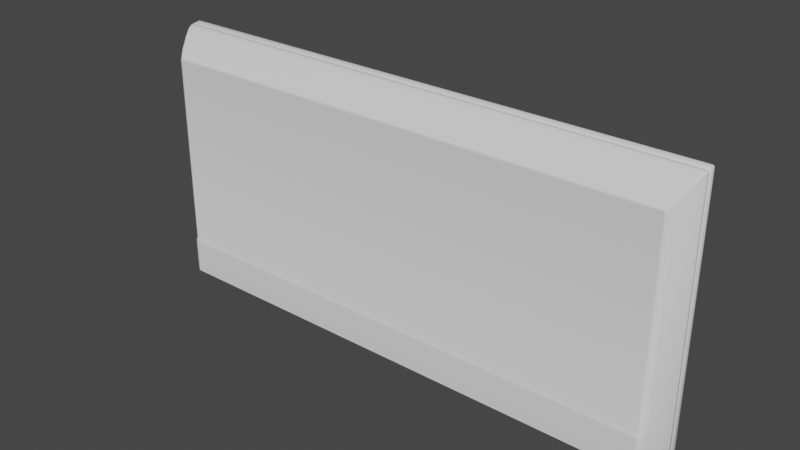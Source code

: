 # Source: PS_Level0_FlatScreenTV.blend  (saved by Blender 2.83.19; exported with 4.5.12 LTS)
import bpy
from mathutils import Matrix  # noqa: F401  (used for matrix-valued properties, if any)

bpy.ops.wm.read_factory_settings(use_empty=True)
scene = bpy.context.scene
scene.name = 'Scene'

# ---- world
world_world = bpy.data.worlds.new('World'); scene.world = world_world
world_world.use_nodes = True; world_world.node_tree.nodes.clear()
_N = world_world.node_tree.nodes; _L = world_world.node_tree.links
n0 = _N.new('ShaderNodeOutputWorld'); n0.name = 'World Output'; n0.location = (300, 300)
n1 = _N.new('ShaderNodeBackground'); n1.name = 'Background'; n1.location = (10, 300)
n1.inputs[0].default_value = (0.05088, 0.05088, 0.05088, 1.0)
_L.new(n1.outputs[0], n0.inputs[0])
n0.is_active_output = True
world_world.color = (0.05088, 0.05088, 0.05088)
world_world.use_sun_shadow = False
world_world.sun_shadow_jitter_overblur = 0.0

# ---- meshes
me_cube = bpy.data.meshes.new('Cube')
me_cube.from_pydata([(-1.118, 0.07324, 1.058), (-1.121, 0.07324, 1.056), (-1.122, 0.07324, 0.1493), (1.122, 0.07324, 0.1493), (-1.115, 0.07324, 1.059), (-1.122, 0.07324, 1.054), (-1.121, 0.07314, 0.004225), (-1.119, 0.07288, 0.001717), (-1.087, 0.1029, 0.02139), (-1.09, 0.1029, 0.02212), (-1.093, 0.1029, 0.02675), (-1.092, 0.1029, 0.02406), (-1.093, 0.1029, 1.037), (-1.092, 0.1029, 1.04), (-1.087, 0.1029, 1.043), (-1.09, 0.1029, 1.042), (-1.116, 0.07402, 0.0), (-1.122, 0.07474, 0.006853), (-1.119, 0.07438, 0.001717), (-1.121, 0.07464, 0.004225), (-1.122, 0.07474, 1.054), (-1.115, 0.07474, 1.059), (-1.121, 0.07474, 1.056), (-1.118, 0.07474, 1.058), (1.093, 0.1029, 0.02675), (1.092, 0.1029, 0.02406), (1.087, 0.1029, 0.02139), (1.09, 0.1029, 0.02212), (1.087, 0.1029, 1.043), (1.09, 0.1029, 1.042), (1.093, 0.1029, 1.037), (1.092, 0.1029, 1.04), (1.122, 0.07474, 0.006853), (1.116, 0.07402, 0.0), (1.121, 0.07464, 0.004225), (1.119, 0.07438, 0.001717), (1.115, 0.07474, 1.059), (1.122, 0.07474, 1.054), (1.118, 0.07474, 1.058), (1.121, 0.07474, 1.056), (-1.122, 0.1089, 0.006853), (-1.117, 0.1168, 0.007954), (-1.103, 0.1198, 0.003111), (-1.116, 0.1089, 0.002182), (-1.121, 0.1119, 0.007203), (-1.121, 0.1089, 0.00456), (-1.119, 0.1122, 0.004704), (-1.111, 0.1188, 0.005641), (-1.119, 0.1148, 0.007604), (-1.116, 0.1156, 0.00505), (-1.107, 0.1164, 0.002658), (-1.107, 0.1199, 0.003875), (-1.112, 0.1161, 0.003397), (-1.119, 0.1089, 0.002875), (-1.112, 0.1124, 0.002318), (-1.117, 0.1124, 0.003078), (-1.117, 0.1168, 1.054), (-1.122, 0.1089, 1.059), (-1.115, 0.1089, 1.064), (-1.11, 0.1168, 1.06), (-1.119, 0.1148, 1.056), (-1.115, 0.1173, 1.056), (-1.118, 0.1149, 1.059), (-1.121, 0.1087, 1.061), (-1.121, 0.1119, 1.057), (-1.12, 0.112, 1.06), (-1.113, 0.112, 1.063), (-1.118, 0.1087, 1.063), (-1.117, 0.112, 1.062), (-1.112, 0.1173, 1.058), (-1.111, 0.1148, 1.062), (-1.115, 0.1149, 1.061), (1.122, 0.1089, 1.059), (1.117, 0.1168, 1.054), (1.11, 0.1168, 1.06), (1.115, 0.1089, 1.064), (1.121, 0.1119, 1.057), (1.121, 0.1087, 1.061), (1.12, 0.112, 1.06), (1.115, 0.1173, 1.056), (1.119, 0.1148, 1.056), (1.118, 0.1149, 1.059), (1.111, 0.1148, 1.062), (1.112, 0.1173, 1.058), (1.115, 0.1149, 1.061), (1.118, 0.1087, 1.063), (1.113, 0.112, 1.063), (1.117, 0.112, 1.062), (1.116, 0.1089, 0.002182), (1.103, 0.1198, 0.003111), (1.117, 0.1168, 0.007954), (1.122, 0.1089, 0.006853), (1.112, 0.1124, 0.002318), (1.119, 0.1089, 0.002875), (1.117, 0.1124, 0.003078), (1.107, 0.1199, 0.003875), (1.107, 0.1164, 0.002658), (1.112, 0.1161, 0.003397), (1.119, 0.1148, 0.007604), (1.111, 0.1188, 0.005641), (1.116, 0.1156, 0.00505), (1.121, 0.1089, 0.00456), (1.121, 0.1119, 0.007203), (1.119, 0.1122, 0.004704), (-1.108, 0.1208, 0.008664), (-1.101, 0.1208, 0.003276), (-1.107, 0.1208, 0.00597), (-1.105, 0.1208, 0.003998), (-1.101, 0.1208, 1.053), (-1.108, 0.1208, 1.047), (-1.105, 0.1208, 1.052), (-1.107, 0.1208, 1.05), (1.108, 0.1208, 1.047), (1.101, 0.1208, 1.053), (1.107, 0.1208, 1.05), (1.105, 0.1208, 1.052), (1.101, 0.1208, 0.003276), (1.108, 0.1208, 0.008664), (1.105, 0.1208, 0.003998), (1.107, 0.1208, 0.00597), (-1.105, 0.1216, 0.01325), (-1.098, 0.1216, 0.007841), (-1.104, 0.1216, 0.01054), (-1.102, 0.1216, 0.008565), (-1.098, 0.1216, 1.05), (-1.105, 0.1216, 1.045), (-1.102, 0.1216, 1.05), (-1.104, 0.1216, 1.048), (1.105, 0.1216, 1.045), (1.098, 0.1216, 1.05), (1.104, 0.1216, 1.048), (1.102, 0.1216, 1.05), (1.098, 0.1216, 0.007841), (1.105, 0.1216, 0.01325), (1.102, 0.1216, 0.008565), (1.104, 0.1216, 0.01054), (-1.097, 0.1195, 0.02242), (-1.09, 0.1195, 0.01702), (-1.096, 0.1195, 0.01972), (-1.093, 0.1195, 0.01775), (-1.09, 0.1195, 1.043), (-1.097, 0.1195, 1.038), (-1.093, 0.1195, 1.042), (-1.096, 0.1195, 1.04), (1.097, 0.1195, 1.038), (1.09, 0.1195, 1.043), (1.096, 0.1195, 1.04), (1.093, 0.1195, 1.042), (1.09, 0.1195, 0.01702), (1.097, 0.1195, 0.02242), (1.093, 0.1195, 0.01775), (1.096, 0.1195, 0.01972), (-1.088, 0.1099, 0.01927), (-1.095, 0.1099, 0.02472), (-1.092, 0.1099, 0.02), (-1.094, 0.1099, 0.02199), (-1.088, 0.1099, 1.043), (-1.095, 0.1099, 1.038), (-1.092, 0.1099, 1.043), (-1.094, 0.1099, 1.041), (1.088, 0.1099, 1.043), (1.095, 0.1099, 1.038), (1.092, 0.1099, 1.043), (1.094, 0.1099, 1.041), (1.088, 0.1099, 0.01927), (1.095, 0.1099, 0.02472), (1.092, 0.1099, 0.02), (1.094, 0.1099, 0.02199), (-1.122, 0.07324, 0.006853), (-1.116, 0.07252, 0.0), (1.122, 0.07324, 0.1418), (1.122, 0.07324, 0.1594), (-1.122, 0.07324, 0.141), (-1.122, 0.07324, 0.1592), (1.121, 0.07324, 1.056), (1.118, 0.07324, 1.058), (1.122, 0.07324, 1.054), (1.115, 0.07324, 1.059), (1.119, 0.07288, 0.001717), (1.121, 0.07314, 0.004225), (1.116, 0.07252, 0.0), (1.122, 0.07324, 0.006853), (-1.117, 0.06726, 1.057), (-1.119, 0.06726, 1.055), (-1.12, 0.06726, 0.1493), (1.12, 0.06726, 0.1493), (-1.113, 0.06726, 1.058), (-1.12, 0.06726, 1.053), (-1.119, 0.06716, 0.004225), (-1.117, 0.0669, 0.001717), (-1.12, 0.06726, 0.006853), (-1.115, 0.06654, 0.0), (1.12, 0.06726, 0.1418), (1.12, 0.06726, 0.1594), (-1.12, 0.06726, 0.141), (-1.12, 0.06726, 0.1592), (1.119, 0.06726, 1.055), (1.117, 0.06726, 1.057), (1.12, 0.06726, 1.053), (1.113, 0.06726, 1.058), (1.117, 0.0669, 0.001717), (1.119, 0.06716, 0.004225), (1.115, 0.06654, 0.0), (1.12, 0.06726, 0.006853), (-1.112, 0.0495, 1.049), (-1.114, 0.0495, 1.047), (-1.115, 0.0495, 0.1493), (1.115, 0.0495, 0.1493), (-1.108, 0.0495, 1.049), (-1.115, 0.0495, 1.044), (-1.114, 0.0494, 0.004225), (-1.112, 0.04914, 0.001717), (-1.115, 0.0495, 0.006853), (-1.11, 0.04878, 0.0), (1.115, 0.0495, 0.1418), (1.115, 0.0495, 0.1594), (-1.115, 0.0495, 0.141), (-1.115, 0.0495, 0.1592), (1.114, 0.0495, 1.047), (1.112, 0.0495, 1.049), (1.115, 0.0495, 1.044), (1.108, 0.0495, 1.049), (1.112, 0.04914, 0.001717), (1.114, 0.0494, 0.004225), (1.11, 0.04878, 0.0), (1.115, 0.0495, 0.006853), (-1.1, 0.02195, 1.025), (-1.102, 0.02195, 1.023), (-1.103, 0.02195, 0.1493), (1.103, 0.02195, 0.1493), (-1.097, 0.02195, 1.026), (-1.103, 0.02195, 1.021), (-1.103, 0.02186, 0.004225), (-1.101, 0.0216, 0.001717), (-1.103, 0.02195, 0.006853), (-1.098, 0.02124, 0.0), (1.103, 0.02195, 0.1418), (1.103, 0.02195, 0.1594), (-1.103, 0.02195, 0.141), (-1.103, 0.02195, 0.1592), (1.102, 0.02195, 1.023), (1.1, 0.02195, 1.025), (1.103, 0.02195, 1.021), (1.097, 0.02195, 1.026), (1.101, 0.0216, 0.001717), (1.103, 0.02186, 0.004225), (1.098, 0.02124, 0.0), (1.103, 0.02195, 0.006853), (-1.077, -0.02052, 0.9844), (-1.079, -0.02052, 0.9825), (-1.08, -0.02052, 0.1493), (1.08, -0.02052, 0.1493), (-1.073, -0.02052, 0.985), (-1.08, -0.02052, 0.98), (-1.079, -0.02062, 0.004225), (-1.077, -0.02088, 0.001717), (-1.08, -0.02052, 0.006853), (-1.074, -0.02124, 0.0), (1.08, -0.02052, 0.1418), (1.08, -0.02052, 0.1594), (-1.08, -0.02052, 0.141), (-1.08, -0.02052, 0.1592), (1.079, -0.02052, 0.9825), (1.077, -0.02052, 0.9844), (1.08, -0.02052, 0.98), (1.073, -0.02052, 0.985), (1.077, -0.02088, 0.001717), (1.079, -0.02062, 0.004225), (1.074, -0.02124, 0.0), (1.08, -0.02052, 0.006853), (-1.058, -0.0456, 0.9568), (-1.06, -0.04693, 0.9517), (-1.061, -0.05189, 0.1493), (1.061, -0.05189, 0.1493), (-1.055, -0.04341, 0.959), (-1.061, -0.04693, 0.9475), (-1.06, -0.05317, 0.004225), (-1.058, -0.05343, 0.001717), (-1.061, -0.05307, 0.006853), (-1.055, -0.05379, 0.0), (1.061, -0.05307, 0.1418), (1.061, -0.04693, 0.1594), (-1.061, -0.05307, 0.141), (-1.061, -0.04693, 0.1592), (1.06, -0.04693, 0.9517), (1.058, -0.04671, 0.9552), (1.061, -0.04693, 0.9475), (1.056, -0.04395, 0.959), (1.058, -0.05343, 0.001717), (1.06, -0.05317, 0.004225), (1.055, -0.05379, 0.0), (1.061, -0.05307, 0.006853), (1.055, -0.05343, 0.001717), (1.055, -0.05317, 0.004225), (1.055, -0.05307, 0.006853), (1.056, -0.05307, 0.1418), (1.055, -0.05189, 0.1493), (1.055, -0.04693, 0.1594), (1.057, -0.04693, 0.9475), (1.057, -0.04693, 0.9517), (1.057, -0.04671, 0.9552), (-1.055, -0.05343, 0.001717), (-1.055, -0.05317, 0.004225), (-1.055, -0.05307, 0.006853), (-1.055, -0.05307, 0.141), (-1.055, -0.05189, 0.1493), (-1.055, -0.04693, 0.1592), (-1.055, -0.04693, 0.9475), (-1.055, -0.04693, 0.9517), (-1.055, -0.0456, 0.9568), (-1.037, 0.07328, 1.015), (-1.042, 0.07319, 0.03148), (-1.043, 0.07328, 0.03405), (-1.04, 0.07328, 1.014), (-1.042, 0.07328, 1.012), (-1.043, 0.07328, 1.01), (1.043, 0.07328, 0.1597), (1.043, 0.07328, 0.1759), (-1.043, 0.07328, 0.1589), (-1.043, 0.07328, 0.1758), (1.043, 0.07328, 0.1669), (-1.043, 0.07328, 0.1669), (1.038, 0.07249, 0.02842), (1.041, 0.07295, 0.02965), (1.043, 0.07328, 0.03405), (-1.041, 0.07295, 0.02884), (-1.038, 0.07249, 0.02769), (1.042, 0.07319, 0.0317), (1.042, 0.07328, 1.012), (1.043, 0.07328, 1.01), (1.04, 0.07328, 1.014), (1.037, 0.07328, 1.015), (-1.064, 0.07474, 1.021), (-1.064, 0.07474, 1.024), (-1.061, 0.07474, 1.026), (-1.058, 0.07474, 1.026), (-1.064, 0.07474, 0.02811), (-1.064, 0.07465, 0.02561), (-1.062, 0.0744, 0.02323), (-1.059, 0.07406, 0.0216), (1.064, 0.07474, 0.02811), (1.064, 0.07465, 0.02561), (1.062, 0.0744, 0.02324), (1.059, 0.07406, 0.02161), (1.064, 0.07474, 1.021), (1.064, 0.07474, 1.024), (1.061, 0.07474, 1.026), (1.058, 0.07474, 1.026), (-1.105, 0.102, 0.01664), (-1.105, 0.102, 1.046), (1.105, 0.102, 0.01664), (1.105, 0.102, 1.046)], [], [(72, 37, 32, 91), (165, 24, 30, 161), (132, 116, 105, 121), (124, 108, 113, 129), (148, 132, 121, 137), (104, 109, 125, 120), (140, 124, 129, 145), (164, 148, 137, 152), (112, 117, 133, 128), (120, 125, 141, 136), (156, 140, 145, 160), (128, 133, 149, 144), (136, 141, 157, 153), (144, 149, 165, 161), (332, 20, 17, 336), (312, 311, 6, 168), (116, 89, 42, 105), (325, 326, 169, 7), (56, 109, 104, 41), (28, 14, 156, 160), (20, 57, 40, 17), (16, 43, 88, 33), (311, 325, 7, 6), (8, 26, 164, 152), (36, 75, 58, 21), (344, 340, 32, 37), (108, 59, 74, 113), (155, 11, 9, 154), (153, 10, 11, 155), (157, 159, 13, 12), (159, 158, 15, 13), (158, 156, 14, 15), (165, 167, 25, 24), (167, 166, 27, 25), (166, 164, 26, 27), (162, 29, 28, 160), (163, 31, 29, 162), (161, 30, 31, 163), (40, 44, 46, 45), (44, 48, 49, 46), (41, 47, 49, 48), (47, 51, 52, 49), (42, 50, 52, 51), (50, 54, 55, 52), (43, 53, 55, 54), (53, 45, 46, 55), (46, 49, 52, 55), (56, 60, 62, 61), (60, 64, 65, 62), (57, 63, 65, 64), (63, 67, 68, 65), (58, 66, 68, 67), (66, 70, 71, 68), (59, 69, 71, 70), (69, 61, 62, 71), (62, 65, 68, 71), (72, 76, 78, 77), (76, 80, 81, 78), (73, 79, 81, 80), (79, 83, 84, 81), (74, 82, 84, 83), (82, 86, 87, 84), (75, 85, 87, 86), (85, 77, 78, 87), (78, 81, 84, 87), (88, 92, 94, 93), (92, 96, 97, 94), (89, 95, 97, 96), (95, 99, 100, 97), (90, 98, 100, 99), (98, 102, 103, 100), (91, 101, 103, 102), (101, 93, 94, 103), (94, 97, 100, 103), (17, 40, 45, 19), (19, 45, 53, 18), (18, 53, 43, 16), (57, 20, 22, 63), (63, 22, 23, 67), (67, 23, 21, 58), (91, 32, 34, 101), (101, 34, 35, 93), (93, 35, 33, 88), (37, 72, 77, 39), (39, 77, 85, 38), (38, 85, 75, 36), (73, 90, 117, 112), (157, 12, 10, 153), (42, 89, 96, 50), (50, 96, 92, 54), (54, 92, 88, 43), (74, 59, 70, 82), (82, 70, 66, 86), (86, 66, 58, 75), (41, 104, 106, 47), (47, 106, 107, 51), (51, 107, 105, 42), (109, 56, 61, 111), (111, 61, 69, 110), (110, 69, 59, 108), (73, 112, 114, 79), (79, 114, 115, 83), (83, 115, 113, 74), (117, 90, 99, 119), (119, 99, 95, 118), (118, 95, 89, 116), (104, 120, 122, 106), (106, 122, 123, 107), (107, 123, 121, 105), (125, 109, 111, 127), (127, 111, 110, 126), (126, 110, 108, 124), (112, 128, 130, 114), (114, 130, 131, 115), (115, 131, 129, 113), (133, 117, 119, 135), (135, 119, 118, 134), (134, 118, 116, 132), (120, 136, 138, 122), (122, 138, 139, 123), (123, 139, 137, 121), (141, 125, 127, 143), (143, 127, 126, 142), (142, 126, 124, 140), (128, 144, 146, 130), (130, 146, 147, 131), (131, 147, 145, 129), (149, 133, 135, 151), (151, 135, 134, 150), (150, 134, 132, 148), (157, 141, 143, 159), (159, 143, 142, 158), (158, 142, 140, 156), (165, 149, 151, 167), (167, 151, 150, 166), (166, 150, 148, 164), (136, 153, 155, 138), (138, 155, 154, 139), (139, 154, 152, 137), (144, 161, 163, 146), (146, 163, 162, 147), (147, 162, 160, 145), (336, 17, 19, 337), (337, 19, 18, 338), (338, 18, 16, 339), (344, 37, 39, 345), (345, 39, 38, 346), (346, 38, 36, 347), (328, 330, 175, 174), (329, 328, 174, 176), (330, 331, 177, 175), (40, 57, 64, 44), (44, 64, 60, 48), (48, 60, 56, 41), (72, 91, 102, 76), (76, 102, 98, 80), (80, 98, 90, 73), (1, 183, 182, 0), (170, 192, 203, 181), (169, 191, 189, 7), (5, 187, 183, 1), (171, 193, 185, 3), (174, 196, 198, 176), (168, 190, 194, 172), (3, 185, 192, 170), (178, 200, 202, 180), (181, 203, 201, 179), (176, 198, 193, 171), (179, 201, 200, 178), (0, 182, 186, 4), (175, 197, 196, 174), (177, 199, 197, 175), (4, 186, 199, 177), (7, 189, 188, 6), (173, 195, 187, 5), (172, 194, 184, 2), (6, 188, 190, 168), (180, 202, 191, 169), (2, 184, 195, 173), (182, 204, 208, 186), (196, 218, 220, 198), (198, 220, 215, 193), (189, 211, 210, 188), (201, 223, 222, 200), (184, 206, 217, 195), (188, 210, 212, 190), (199, 221, 219, 197), (193, 215, 207, 185), (183, 205, 204, 182), (202, 224, 213, 191), (190, 212, 216, 194), (187, 209, 205, 183), (200, 222, 224, 202), (186, 208, 221, 199), (185, 207, 214, 192), (197, 219, 218, 196), (195, 217, 209, 187), (194, 216, 206, 184), (203, 225, 223, 201), (191, 213, 211, 189), (192, 214, 225, 203), (214, 236, 247, 225), (204, 226, 230, 208), (218, 240, 242, 220), (220, 242, 237, 215), (211, 233, 232, 210), (223, 245, 244, 222), (206, 228, 239, 217), (210, 232, 234, 212), (221, 243, 241, 219), (215, 237, 229, 207), (205, 227, 226, 204), (224, 246, 235, 213), (212, 234, 238, 216), (209, 231, 227, 205), (222, 244, 246, 224), (208, 230, 243, 221), (207, 229, 236, 214), (219, 241, 240, 218), (217, 239, 231, 209), (216, 238, 228, 206), (225, 247, 245, 223), (213, 235, 233, 211), (226, 248, 252, 230), (240, 262, 264, 242), (242, 264, 259, 237), (233, 255, 254, 232), (245, 267, 266, 244), (228, 250, 261, 239), (232, 254, 256, 234), (243, 265, 263, 241), (237, 259, 251, 229), (227, 249, 248, 226), (246, 268, 257, 235), (234, 256, 260, 238), (231, 253, 249, 227), (244, 266, 268, 246), (230, 252, 265, 243), (229, 251, 258, 236), (241, 263, 262, 240), (239, 261, 253, 231), (238, 260, 250, 228), (247, 269, 267, 245), (235, 257, 255, 233), (236, 258, 269, 247), (262, 284, 286, 264), (264, 286, 281, 259), (255, 277, 276, 254), (267, 289, 288, 266), (250, 272, 283, 261), (254, 276, 278, 256), (265, 287, 285, 263), (259, 281, 273, 251), (249, 271, 270, 248), (268, 290, 279, 257), (256, 278, 282, 260), (253, 275, 271, 249), (266, 288, 290, 268), (252, 274, 287, 265), (251, 273, 280, 258), (263, 285, 284, 262), (261, 283, 275, 253), (260, 282, 272, 250), (269, 291, 289, 267), (257, 279, 277, 255), (258, 280, 291, 269), (248, 270, 274, 252), (301, 277, 279), (292, 288, 289, 293), (303, 278, 276, 302), (304, 282, 278, 303), (304, 305, 272, 282), (296, 273, 281, 297), (306, 307, 275, 283), (307, 308, 271, 275), (308, 309, 270, 271), (274, 270, 309), (284, 285, 300, 299), (286, 284, 299, 298), (281, 286, 298, 297), (305, 296, 297, 306), (280, 273, 296, 295), (280, 295, 294, 291), (291, 294, 293, 289), (301, 292, 293, 302), (288, 292, 290), (285, 287, 300), (299, 300, 309, 308), (298, 299, 308, 307), (297, 298, 307, 306), (272, 305, 306, 283), (295, 296, 305, 304), (295, 304, 303, 294), (294, 303, 302, 293), (277, 301, 302, 276), (292, 301, 279, 290), (287, 274, 309, 300), (154, 9, 8, 152), (179, 178, 323, 327), (178, 180, 322, 323), (3, 170, 316, 320), (2, 173, 319, 321), (4, 177, 331, 310), (168, 172, 318, 312), (173, 5, 315, 319), (172, 2, 321, 318), (170, 181, 324, 316), (171, 3, 320, 317), (0, 4, 310, 313), (181, 179, 327, 324), (5, 1, 314, 315), (1, 0, 313, 314), (176, 171, 317, 329), (180, 169, 326, 322), (35, 342, 343, 33), (34, 341, 342, 35), (32, 340, 341, 34), (23, 334, 335, 21), (22, 333, 334, 23), (20, 332, 333, 22), (33, 343, 339, 16), (21, 335, 347, 36), (350, 348, 349, 351)])
me_cube.polygons.foreach_set('use_smooth', [True] * 323)
_uv = me_cube.uv_layers.new(name='UVMap')
_uv.uv.foreach_set('vector', [0.668, 0.6721, 0.6805, 0.6737, 0.6805, 0.9954, 0.6682, 0.9949, 0.733, 0.8518, 0.7299, 0.8506, 0.7297, 0.6484, 0.7329, 0.6477, 0.8657, 0.3607, 0.8709, 0.3581, 0.8709, 0.6552, 0.8657, 0.6525, 0.8651, 0.02397, 0.8684, 0.02089, 0.8683, 0.3152, 0.8651, 0.3121, 0.8601, 0.3664, 0.8657, 0.3607, 0.8657, 0.6525, 0.86, 0.6467, 0.7689, 0.6356, 0.769, 0.8535, 0.7668, 0.852, 0.7668, 0.638, 0.86, 0.02964, 0.8651, 0.02397, 0.8651, 0.3121, 0.8599, 0.3063, 0.8547, 0.3679, 0.8601, 0.3664, 0.86, 0.6467, 0.8546, 0.6453, 0.7434, 0.6423, 0.7433, 0.8601, 0.7412, 0.8578, 0.7412, 0.6437, 0.7668, 0.638, 0.7668, 0.852, 0.7626, 0.8489, 0.7626, 0.6421, 0.8545, 0.03113, 0.86, 0.02964, 0.8599, 0.3063, 0.8545, 0.3048, 0.7412, 0.6437, 0.7412, 0.8578, 0.737, 0.8537, 0.737, 0.6468, 0.7626, 0.6421, 0.7626, 0.8489, 0.7584, 0.8481, 0.7586, 0.644, 0.737, 0.6468, 0.737, 0.8537, 0.733, 0.8518, 0.7329, 0.6477, 0.9698, 0.0127, 0.9893, 0.001793, 0.9893, 0.3572, 0.9698, 0.35, 0.9019, 0.01129, 0.9017, 0.01042, 0.9283, 0.001166, 0.9286, 0.002059, 0.8709, 0.3581, 0.8725, 0.3555, 0.8725, 0.6578, 0.8709, 0.6552, 0.6863, 0.6977, 0.6856, 0.6985, 0.6855, 0.6703, 0.6863, 0.6696, 0.7737, 0.8575, 0.769, 0.8535, 0.7689, 0.6356, 0.7738, 0.6356, 0.8501, 0.3037, 0.8501, 0.03226, 0.8545, 0.03113, 0.8545, 0.3048, 0.8992, 0.9806, 0.8867, 0.9821, 0.887, 0.6594, 0.8992, 0.6589, 0.8851, 0.001903, 0.898, 0.001492, 0.898, 0.6549, 0.8851, 0.6546, 0.9017, 0.01042, 0.901, 0.009521, 0.9276, 0.0003104, 0.9283, 0.001166, 0.8502, 0.6442, 0.8502, 0.369, 0.8547, 0.3679, 0.8546, 0.6453, 0.9437, 0.6707, 0.9308, 0.6708, 0.9307, 0.001749, 0.9437, 0.001759, 0.9698, 0.7058, 0.9698, 0.3685, 0.9893, 0.3613, 0.9893, 0.7167, 0.8684, 0.02089, 0.8749, 0.01236, 0.8749, 0.3238, 0.8683, 0.3152, 0.7583, 0.6428, 0.7553, 0.644, 0.7548, 0.6428, 0.7577, 0.6416, 0.7586, 0.644, 0.7555, 0.6452, 0.7553, 0.644, 0.7583, 0.6428, 0.7584, 0.8481, 0.7581, 0.8493, 0.7551, 0.8486, 0.7553, 0.8474, 0.7581, 0.8493, 0.7576, 0.8505, 0.7547, 0.8499, 0.7551, 0.8486, 0.8543, 0.02909, 0.8545, 0.03113, 0.8501, 0.03226, 0.85, 0.03016, 0.733, 0.8518, 0.7327, 0.853, 0.7297, 0.8518, 0.7299, 0.8506, 0.7327, 0.853, 0.7322, 0.8542, 0.7292, 0.853, 0.7297, 0.8518, 0.8544, 0.3659, 0.8547, 0.3679, 0.8502, 0.369, 0.85, 0.3669, 0.8543, 0.3068, 0.85, 0.3058, 0.8501, 0.3037, 0.8545, 0.3048, 0.7325, 0.6465, 0.7295, 0.6472, 0.7291, 0.6459, 0.7321, 0.6453, 0.7329, 0.6477, 0.7297, 0.6484, 0.7295, 0.6472, 0.7325, 0.6465, 0.887, 0.6594, 0.8854, 0.6595, 0.8854, 0.6582, 0.8869, 0.6584, 0.7796, 0.6349, 0.7765, 0.6355, 0.7743, 0.6334, 0.778, 0.6325, 0.7738, 0.6356, 0.7707, 0.634, 0.7743, 0.6334, 0.7765, 0.6355, 0.7707, 0.634, 0.7681, 0.633, 0.7718, 0.6321, 0.7743, 0.6334, 0.8725, 0.6578, 0.8776, 0.6636, 0.8779, 0.6708, 0.8721, 0.6626, 0.8776, 0.6636, 0.8833, 0.6702, 0.8832, 0.6766, 0.8779, 0.6708, 0.898, 0.001492, 0.898, 0.0003104, 0.8998, 0.001136, 0.9002, 0.00371, 0.8868, 0.6574, 0.8869, 0.6584, 0.8854, 0.6582, 0.8852, 0.6568, 0.778, 0.6325, 0.7743, 0.6334, 0.7718, 0.6321, 0.7756, 0.6309, 0.7737, 0.8575, 0.7765, 0.8584, 0.7755, 0.861, 0.7725, 0.8588, 0.7765, 0.8584, 0.7796, 0.86, 0.7782, 0.8629, 0.7755, 0.861, 0.8867, 0.9821, 0.8868, 0.9832, 0.8853, 0.9833, 0.8851, 0.9816, 0.8868, 0.9832, 0.8868, 0.9844, 0.8853, 0.9847, 0.8853, 0.9833, 0.9307, 0.001749, 0.9292, 0.00246, 0.9293, 0.0005463, 0.9309, 0.0003104, 0.8844, 0.007021, 0.8793, 0.01021, 0.8778, 0.004322, 0.8828, 0.0003104, 0.8749, 0.01236, 0.8729, 0.009601, 0.8778, 0.004322, 0.8793, 0.01021, 0.7709, 0.8602, 0.7725, 0.8588, 0.7755, 0.861, 0.7734, 0.8628, 0.7755, 0.861, 0.7782, 0.8629, 0.7761, 0.8649, 0.7734, 0.8628, 0.668, 0.6721, 0.6663, 0.6727, 0.6665, 0.671, 0.6681, 0.6711, 0.7541, 0.6358, 0.7509, 0.6374, 0.7499, 0.6348, 0.7527, 0.6329, 0.7482, 0.6382, 0.7469, 0.637, 0.7499, 0.6348, 0.7509, 0.6374, 0.7469, 0.637, 0.7453, 0.6356, 0.7479, 0.633, 0.7499, 0.6348, 0.8749, 0.3238, 0.8793, 0.3258, 0.8779, 0.3317, 0.8729, 0.3265, 0.8793, 0.3258, 0.8844, 0.3289, 0.8829, 0.3357, 0.8779, 0.3317, 0.9308, 0.6708, 0.931, 0.6722, 0.9295, 0.6719, 0.9293, 0.6701, 0.668, 0.6699, 0.6681, 0.6711, 0.6665, 0.671, 0.6665, 0.6696, 0.7527, 0.6329, 0.7499, 0.6348, 0.7479, 0.633, 0.7505, 0.6309, 0.898, 0.6549, 0.9002, 0.6527, 0.8998, 0.6553, 0.898, 0.6561, 0.8833, 0.3427, 0.8776, 0.3496, 0.8778, 0.3423, 0.8831, 0.3363, 0.8725, 0.3555, 0.8721, 0.3507, 0.8778, 0.3423, 0.8776, 0.3496, 0.7425, 0.8628, 0.7452, 0.8618, 0.7487, 0.8623, 0.7462, 0.8636, 0.7482, 0.8602, 0.7509, 0.8602, 0.7487, 0.8623, 0.7452, 0.8618, 0.7509, 0.8602, 0.7541, 0.8609, 0.7524, 0.8632, 0.7487, 0.8623, 0.6682, 0.9949, 0.6682, 0.9958, 0.6666, 0.9961, 0.6667, 0.9948, 0.6682, 0.9958, 0.6681, 0.9968, 0.6664, 0.9975, 0.6666, 0.9961, 0.75, 0.8649, 0.7462, 0.8636, 0.7487, 0.8623, 0.7524, 0.8632, 0.8992, 0.6589, 0.887, 0.6594, 0.8869, 0.6584, 0.8992, 0.6579, 0.8992, 0.6579, 0.8869, 0.6584, 0.8868, 0.6574, 0.8993, 0.6567, 0.8852, 0.0006751, 0.898, 0.0003104, 0.898, 0.001492, 0.8851, 0.001903, 0.8867, 0.9821, 0.8992, 0.9806, 0.8992, 0.9816, 0.8868, 0.9832, 0.8868, 0.9832, 0.8992, 0.9816, 0.8993, 0.9827, 0.8868, 0.9844, 0.9309, 0.0003104, 0.9437, 0.0004352, 0.9437, 0.001759, 0.9307, 0.001749, 0.6682, 0.9949, 0.6805, 0.9954, 0.6805, 0.9964, 0.6682, 0.9958, 0.6682, 0.9958, 0.6805, 0.9964, 0.6805, 0.9975, 0.6681, 0.9968, 0.898, 0.6561, 0.8852, 0.6558, 0.8851, 0.6546, 0.898, 0.6549, 0.6805, 0.6737, 0.668, 0.6721, 0.6681, 0.6711, 0.6805, 0.6727, 0.6805, 0.6727, 0.6681, 0.6711, 0.668, 0.6699, 0.6805, 0.6715, 0.9437, 0.672, 0.931, 0.6722, 0.9308, 0.6708, 0.9437, 0.6707, 0.7482, 0.6382, 0.7482, 0.8602, 0.7433, 0.8601, 0.7434, 0.6423, 0.7584, 0.8481, 0.7553, 0.8474, 0.7555, 0.6452, 0.7586, 0.644, 0.8725, 0.6578, 0.8725, 0.3555, 0.8776, 0.3496, 0.8776, 0.6636, 0.8776, 0.6636, 0.8776, 0.3496, 0.8833, 0.3427, 0.8833, 0.6702, 0.9002, 0.00371, 0.9002, 0.6527, 0.898, 0.6549, 0.898, 0.001492, 0.8749, 0.3238, 0.8749, 0.01236, 0.8793, 0.01021, 0.8793, 0.3258, 0.8793, 0.3258, 0.8793, 0.01021, 0.8844, 0.007021, 0.8844, 0.3289, 0.9293, 0.6701, 0.9292, 0.00246, 0.9307, 0.001749, 0.9308, 0.6708, 0.7738, 0.6356, 0.7689, 0.6356, 0.7684, 0.6342, 0.7707, 0.634, 0.7707, 0.634, 0.7684, 0.6342, 0.7671, 0.6331, 0.7681, 0.633, 0.8721, 0.6626, 0.8708, 0.6602, 0.8709, 0.6552, 0.8725, 0.6578, 0.769, 0.8535, 0.7737, 0.8575, 0.7725, 0.8588, 0.7683, 0.855, 0.7683, 0.855, 0.7725, 0.8588, 0.7709, 0.8602, 0.7669, 0.8561, 0.8673, 0.01764, 0.8729, 0.009601, 0.8749, 0.01236, 0.8684, 0.02089, 0.7482, 0.6382, 0.7434, 0.6423, 0.7427, 0.6407, 0.7469, 0.637, 0.7469, 0.637, 0.7427, 0.6407, 0.7413, 0.6397, 0.7453, 0.6356, 0.8729, 0.3265, 0.8672, 0.3185, 0.8683, 0.3152, 0.8749, 0.3238, 0.7433, 0.8601, 0.7482, 0.8602, 0.7452, 0.8618, 0.7428, 0.8615, 0.7428, 0.8615, 0.7452, 0.8618, 0.7425, 0.8628, 0.7415, 0.8626, 0.8708, 0.353, 0.8721, 0.3507, 0.8725, 0.3555, 0.8709, 0.3581, 0.7689, 0.6356, 0.7668, 0.638, 0.7665, 0.6366, 0.7684, 0.6342, 0.7684, 0.6342, 0.7665, 0.6366, 0.7653, 0.6356, 0.7671, 0.6331, 0.8708, 0.6602, 0.8652, 0.6555, 0.8657, 0.6525, 0.8709, 0.6552, 0.7668, 0.852, 0.769, 0.8535, 0.7683, 0.855, 0.7665, 0.8535, 0.7665, 0.8535, 0.7683, 0.855, 0.7669, 0.8561, 0.7653, 0.8545, 0.8647, 0.02092, 0.8673, 0.01764, 0.8684, 0.02089, 0.8651, 0.02397, 0.7434, 0.6423, 0.7412, 0.6437, 0.7409, 0.6422, 0.7427, 0.6407, 0.7427, 0.6407, 0.7409, 0.6422, 0.7397, 0.6412, 0.7413, 0.6397, 0.8672, 0.3185, 0.8646, 0.3152, 0.8651, 0.3121, 0.8683, 0.3152, 0.7412, 0.8578, 0.7433, 0.8601, 0.7428, 0.8615, 0.7409, 0.8592, 0.7409, 0.8592, 0.7428, 0.8615, 0.7415, 0.8626, 0.7397, 0.8602, 0.8652, 0.3578, 0.8708, 0.353, 0.8709, 0.3581, 0.8657, 0.3607, 0.7668, 0.638, 0.7626, 0.6421, 0.7622, 0.6408, 0.7665, 0.6366, 0.7665, 0.6366, 0.7622, 0.6408, 0.7613, 0.6397, 0.7653, 0.6356, 0.8652, 0.6555, 0.8595, 0.6487, 0.86, 0.6467, 0.8657, 0.6525, 0.7626, 0.8489, 0.7668, 0.852, 0.7665, 0.8535, 0.7622, 0.8503, 0.7622, 0.8503, 0.7665, 0.8535, 0.7653, 0.8545, 0.7614, 0.8515, 0.8596, 0.0275, 0.8647, 0.02092, 0.8651, 0.02397, 0.86, 0.02964, 0.7412, 0.6437, 0.737, 0.6468, 0.7366, 0.6455, 0.7409, 0.6422, 0.7409, 0.6422, 0.7366, 0.6455, 0.7358, 0.6443, 0.7397, 0.6412, 0.8646, 0.3152, 0.8594, 0.3084, 0.8599, 0.3063, 0.8651, 0.3121, 0.737, 0.8537, 0.7412, 0.8578, 0.7409, 0.8592, 0.7366, 0.8549, 0.7366, 0.8549, 0.7409, 0.8592, 0.7397, 0.8602, 0.7357, 0.8561, 0.8596, 0.3644, 0.8652, 0.3578, 0.8657, 0.3607, 0.8601, 0.3664, 0.7584, 0.8481, 0.7626, 0.8489, 0.7622, 0.8503, 0.7581, 0.8493, 0.7581, 0.8493, 0.7622, 0.8503, 0.7614, 0.8515, 0.7576, 0.8505, 0.8543, 0.02909, 0.8596, 0.0275, 0.86, 0.02964, 0.8545, 0.03113, 0.733, 0.8518, 0.737, 0.8537, 0.7366, 0.8549, 0.7327, 0.853, 0.7327, 0.853, 0.7366, 0.8549, 0.7357, 0.8561, 0.7322, 0.8542, 0.8544, 0.3659, 0.8596, 0.3644, 0.8601, 0.3664, 0.8547, 0.3679, 0.7626, 0.6421, 0.7586, 0.644, 0.7583, 0.6428, 0.7622, 0.6408, 0.7622, 0.6408, 0.7583, 0.6428, 0.7577, 0.6416, 0.7613, 0.6397, 0.8595, 0.6487, 0.8543, 0.6472, 0.8546, 0.6453, 0.86, 0.6467, 0.737, 0.6468, 0.7329, 0.6477, 0.7325, 0.6465, 0.7366, 0.6455, 0.7366, 0.6455, 0.7325, 0.6465, 0.7321, 0.6453, 0.7358, 0.6443, 0.8594, 0.3084, 0.8543, 0.3068, 0.8545, 0.3048, 0.8599, 0.3063, 0.9698, 0.35, 0.9893, 0.3572, 0.989, 0.3581, 0.9696, 0.3508, 0.9696, 0.3508, 0.989, 0.3581, 0.9883, 0.3589, 0.9689, 0.3516, 0.6894, 0.6702, 0.6894, 0.691, 0.6885, 0.6903, 0.6885, 0.6696, 0.9698, 0.7058, 0.9893, 0.7167, 0.9889, 0.7175, 0.9695, 0.7066, 0.9695, 0.7066, 0.9889, 0.7175, 0.9881, 0.7182, 0.9687, 0.7072, 0.6908, 0.6704, 0.6908, 0.6927, 0.69, 0.6918, 0.69, 0.6696, 0.9016, 0.3751, 0.9008, 0.3745, 0.9274, 0.3595, 0.9283, 0.3602, 0.9019, 0.3759, 0.9016, 0.3751, 0.9283, 0.3602, 0.9286, 0.361, 0.6833, 0.7001, 0.6826, 0.701, 0.6826, 0.6705, 0.6833, 0.6696, 0.887, 0.6594, 0.8867, 0.9821, 0.8851, 0.9816, 0.8854, 0.6595, 0.7796, 0.6349, 0.7796, 0.86, 0.7765, 0.8584, 0.7765, 0.6355, 0.7765, 0.6355, 0.7765, 0.8584, 0.7737, 0.8575, 0.7738, 0.6356, 0.668, 0.6721, 0.6682, 0.9949, 0.6667, 0.9948, 0.6663, 0.6727, 0.7541, 0.6358, 0.7541, 0.8609, 0.7509, 0.8602, 0.7509, 0.6374, 0.7509, 0.6374, 0.7509, 0.8602, 0.7482, 0.8602, 0.7482, 0.6382, 0.7873, 0.3514, 0.7903, 0.3506, 0.7908, 0.3518, 0.7879, 0.3528, 0.7826, 0.6557, 0.7849, 0.6557, 0.7859, 0.7036, 0.7837, 0.7037, 0.7815, 0.004008, 0.7747, 0.005134, 0.775, 0.002468, 0.7815, 0.0003104, 0.7869, 0.35, 0.7901, 0.3494, 0.7903, 0.3506, 0.7873, 0.3514, 0.7822, 0.6487, 0.7851, 0.6488, 0.7849, 0.6528, 0.7824, 0.6529, 0.7871, 0.3549, 0.7901, 0.3557, 0.7899, 0.3568, 0.7867, 0.3562, 0.7846, 0.00237, 0.7867, 0.002486, 0.7852, 0.04967, 0.7829, 0.04953, 0.7824, 0.6529, 0.7849, 0.6528, 0.7849, 0.6557, 0.7826, 0.6557, 0.7815, 0.6303, 0.775, 0.6281, 0.7747, 0.6254, 0.7815, 0.6266, 0.7837, 0.7037, 0.7859, 0.7036, 0.786, 0.7045, 0.7839, 0.7046, 0.7867, 0.3562, 0.7899, 0.3568, 0.7851, 0.6488, 0.7822, 0.6487, 0.7839, 0.7046, 0.786, 0.7045, 0.7864, 0.7056, 0.7842, 0.7057, 0.7278, 0.669, 0.7215, 0.6664, 0.7217, 0.6638, 0.7285, 0.6652, 0.7877, 0.3534, 0.7906, 0.3544, 0.7901, 0.3557, 0.7871, 0.3549, 0.7285, 0.004125, 0.7216, 0.005419, 0.7215, 0.002809, 0.7278, 0.0003104, 0.7285, 0.6652, 0.7217, 0.6638, 0.7216, 0.005419, 0.7285, 0.004125, 0.785, 0.0003104, 0.7872, 0.0004499, 0.7869, 0.001542, 0.7847, 0.001415, 0.7822, 0.05694, 0.7852, 0.05682, 0.7901, 0.3494, 0.7869, 0.35, 0.7829, 0.04953, 0.7852, 0.04967, 0.7851, 0.05282, 0.7826, 0.05268, 0.7847, 0.001415, 0.7869, 0.001542, 0.7867, 0.002486, 0.7846, 0.00237, 0.7815, 0.6266, 0.7747, 0.6254, 0.7747, 0.005134, 0.7815, 0.004008, 0.7826, 0.05268, 0.7851, 0.05282, 0.7852, 0.05682, 0.7822, 0.05694, 0.7215, 0.6664, 0.7096, 0.6625, 0.7098, 0.661, 0.7217, 0.6638, 0.7901, 0.3557, 0.7968, 0.3594, 0.7966, 0.3603, 0.7899, 0.3568, 0.7899, 0.3568, 0.7966, 0.3603, 0.7917, 0.6492, 0.7851, 0.6488, 0.7872, 0.0004499, 0.7936, 0.0008503, 0.7933, 0.001915, 0.7869, 0.001542, 0.786, 0.7045, 0.7925, 0.7042, 0.7929, 0.7053, 0.7864, 0.7056, 0.7851, 0.05282, 0.7918, 0.05285, 0.7919, 0.05643, 0.7852, 0.05682, 0.7869, 0.001542, 0.7933, 0.001915, 0.7931, 0.002848, 0.7867, 0.002486, 0.7216, 0.005419, 0.7098, 0.008169, 0.7096, 0.00667, 0.7215, 0.002809, 0.7851, 0.6488, 0.7917, 0.6492, 0.7916, 0.6528, 0.7849, 0.6528, 0.7903, 0.3506, 0.797, 0.3469, 0.7976, 0.3479, 0.7908, 0.3518, 0.7747, 0.6254, 0.7633, 0.6223, 0.7633, 0.008113, 0.7747, 0.005134, 0.7867, 0.002486, 0.7931, 0.002848, 0.7918, 0.04986, 0.7852, 0.04967, 0.7901, 0.3494, 0.7968, 0.3459, 0.797, 0.3469, 0.7903, 0.3506, 0.775, 0.6281, 0.7634, 0.6239, 0.7633, 0.6223, 0.7747, 0.6254, 0.7217, 0.6638, 0.7098, 0.661, 0.7098, 0.008169, 0.7216, 0.005419, 0.7849, 0.6528, 0.7916, 0.6528, 0.7916, 0.6556, 0.7849, 0.6557, 0.7906, 0.3544, 0.7974, 0.3584, 0.7968, 0.3594, 0.7901, 0.3557, 0.7852, 0.05682, 0.7919, 0.05643, 0.7968, 0.3459, 0.7901, 0.3494, 0.7852, 0.04967, 0.7918, 0.04986, 0.7918, 0.05285, 0.7851, 0.05282, 0.7859, 0.7036, 0.7924, 0.7033, 0.7925, 0.7042, 0.786, 0.7045, 0.7747, 0.005134, 0.7633, 0.008113, 0.7634, 0.006478, 0.775, 0.002468, 0.7849, 0.6557, 0.7916, 0.6556, 0.7924, 0.7033, 0.7859, 0.7036, 0.7916, 0.6556, 0.8021, 0.6555, 0.8028, 0.703, 0.7924, 0.7033, 0.7096, 0.6625, 0.6968, 0.6575, 0.697, 0.6564, 0.7098, 0.661, 0.7968, 0.3594, 0.8069, 0.3677, 0.8067, 0.3686, 0.7966, 0.3603, 0.7966, 0.3603, 0.8067, 0.3686, 0.8022, 0.6494, 0.7917, 0.6492, 0.7936, 0.0008503, 0.804, 0.001246, 0.8036, 0.002283, 0.7933, 0.001915, 0.7925, 0.7042, 0.803, 0.704, 0.8034, 0.705, 0.7929, 0.7053, 0.7918, 0.05285, 0.8023, 0.05284, 0.8023, 0.05626, 0.7919, 0.05643, 0.7933, 0.001915, 0.8036, 0.002283, 0.8034, 0.003212, 0.7931, 0.002848, 0.7098, 0.008169, 0.697, 0.01279, 0.6968, 0.01164, 0.7096, 0.00667, 0.7917, 0.6492, 0.8022, 0.6494, 0.8021, 0.6529, 0.7916, 0.6528, 0.797, 0.3469, 0.8071, 0.3386, 0.8077, 0.3394, 0.7976, 0.3479, 0.7633, 0.6223, 0.7521, 0.6172, 0.7521, 0.01321, 0.7633, 0.008113, 0.7931, 0.002848, 0.8034, 0.003212, 0.8023, 0.04994, 0.7918, 0.04986, 0.7968, 0.3459, 0.8069, 0.3377, 0.8071, 0.3386, 0.797, 0.3469, 0.7634, 0.6239, 0.7521, 0.6183, 0.7521, 0.6172, 0.7633, 0.6223, 0.7098, 0.661, 0.697, 0.6564, 0.697, 0.01279, 0.7098, 0.008169, 0.7916, 0.6528, 0.8021, 0.6529, 0.8021, 0.6555, 0.7916, 0.6556, 0.7974, 0.3584, 0.8075, 0.3668, 0.8069, 0.3677, 0.7968, 0.3594, 0.7919, 0.05643, 0.8023, 0.05626, 0.8069, 0.3377, 0.7968, 0.3459, 0.7918, 0.04986, 0.8023, 0.04994, 0.8023, 0.05284, 0.7918, 0.05285, 0.7924, 0.7033, 0.8028, 0.703, 0.803, 0.704, 0.7925, 0.7042, 0.7633, 0.008113, 0.7521, 0.01321, 0.7521, 0.01204, 0.7634, 0.006478, 0.6968, 0.6575, 0.6785, 0.6495, 0.6787, 0.6484, 0.697, 0.6564, 0.8069, 0.3677, 0.8227, 0.3816, 0.8225, 0.3824, 0.8067, 0.3686, 0.8067, 0.3686, 0.8225, 0.3824, 0.8188, 0.6495, 0.8022, 0.6494, 0.804, 0.001246, 0.8207, 0.001622, 0.8203, 0.002641, 0.8036, 0.002283, 0.803, 0.704, 0.8199, 0.7038, 0.8203, 0.7048, 0.8034, 0.705, 0.8023, 0.05284, 0.8189, 0.05288, 0.8189, 0.05625, 0.8023, 0.05626, 0.8036, 0.002283, 0.8203, 0.002641, 0.8201, 0.003569, 0.8034, 0.003212, 0.697, 0.01279, 0.6787, 0.0207, 0.6785, 0.01965, 0.6968, 0.01164, 0.8022, 0.6494, 0.8188, 0.6495, 0.8188, 0.653, 0.8021, 0.6529, 0.8071, 0.3386, 0.8229, 0.3246, 0.8235, 0.3254, 0.8077, 0.3394, 0.7521, 0.6172, 0.7393, 0.609, 0.7393, 0.02134, 0.7521, 0.01321, 0.8034, 0.003212, 0.8201, 0.003569, 0.819, 0.05003, 0.8023, 0.04994, 0.8069, 0.3377, 0.8227, 0.3237, 0.8229, 0.3246, 0.8071, 0.3386, 0.7521, 0.6183, 0.7393, 0.61, 0.7393, 0.609, 0.7521, 0.6172, 0.697, 0.6564, 0.6787, 0.6484, 0.6787, 0.0207, 0.697, 0.01279, 0.8021, 0.6529, 0.8188, 0.653, 0.8188, 0.6555, 0.8021, 0.6555, 0.8075, 0.3668, 0.8233, 0.3808, 0.8227, 0.3816, 0.8069, 0.3677, 0.8023, 0.05626, 0.8189, 0.05625, 0.8227, 0.3237, 0.8069, 0.3377, 0.8023, 0.04994, 0.819, 0.05003, 0.8189, 0.05288, 0.8023, 0.05284, 0.8028, 0.703, 0.8197, 0.7028, 0.8199, 0.7038, 0.803, 0.704, 0.7521, 0.01321, 0.7393, 0.02134, 0.7393, 0.02032, 0.7521, 0.01204, 0.8021, 0.6555, 0.8188, 0.6555, 0.8197, 0.7028, 0.8028, 0.703, 0.8227, 0.3816, 0.8333, 0.3917, 0.8331, 0.3931, 0.8225, 0.3824, 0.8225, 0.3824, 0.8331, 0.3931, 0.8298, 0.6494, 0.8188, 0.6495, 0.8207, 0.001622, 0.8338, 0.001892, 0.8334, 0.002904, 0.8203, 0.002641, 0.8199, 0.7038, 0.8331, 0.7036, 0.8336, 0.7046, 0.8203, 0.7048, 0.8189, 0.05288, 0.8314, 0.05298, 0.8299, 0.0564, 0.8189, 0.05625, 0.8203, 0.002641, 0.8334, 0.002904, 0.8332, 0.003832, 0.8201, 0.003569, 0.6787, 0.0207, 0.6678, 0.02613, 0.6663, 0.02543, 0.6785, 0.01965, 0.8188, 0.6495, 0.8298, 0.6494, 0.8313, 0.6529, 0.8188, 0.653, 0.8229, 0.3246, 0.8336, 0.3145, 0.8338, 0.3164, 0.8235, 0.3254, 0.7393, 0.609, 0.7291, 0.6027, 0.7291, 0.02765, 0.7393, 0.02134, 0.8201, 0.003569, 0.8332, 0.003832, 0.8318, 0.05016, 0.819, 0.05003, 0.8227, 0.3237, 0.8334, 0.3131, 0.8336, 0.3145, 0.8229, 0.3246, 0.7393, 0.61, 0.7291, 0.6037, 0.7291, 0.6027, 0.7393, 0.609, 0.6787, 0.6484, 0.6678, 0.6425, 0.6678, 0.02613, 0.6787, 0.0207, 0.8188, 0.653, 0.8313, 0.6529, 0.8317, 0.6555, 0.8188, 0.6555, 0.8233, 0.3808, 0.8336, 0.3905, 0.8333, 0.3917, 0.8227, 0.3816, 0.8189, 0.05625, 0.8299, 0.0564, 0.8334, 0.3131, 0.8227, 0.3237, 0.819, 0.05003, 0.8318, 0.05016, 0.8314, 0.05298, 0.8189, 0.05288, 0.8197, 0.7028, 0.8329, 0.7026, 0.8331, 0.7036, 0.8199, 0.7038, 0.7393, 0.02134, 0.7291, 0.02765, 0.7291, 0.02664, 0.7393, 0.02032, 0.8188, 0.6555, 0.8317, 0.6555, 0.8329, 0.7026, 0.8197, 0.7028, 0.6785, 0.6495, 0.6668, 0.6434, 0.6678, 0.6425, 0.6787, 0.6484, 0.6651, 0.002151, 0.6651, 0.001225, 0.6657, 0.002138, 0.6651, 0.7188, 0.6651, 0.7197, 0.6642, 0.7203, 0.6642, 0.7187, 0.6634, 0.002161, 0.6634, 0.0003168, 0.6642, 0.0005597, 0.6642, 0.002159, 0.6178, 0.002131, 0.6178, 0.0003209, 0.6634, 0.0003168, 0.6634, 0.002161, 0.6178, 0.002131, 0.615, 0.002171, 0.615, 0.0003203, 0.6178, 0.0003209, 0.6149, 0.7188, 0.6149, 0.7206, 0.6111, 0.7206, 0.6111, 0.7186, 0.6112, 0.002345, 0.3435, 0.002159, 0.3435, 0.0003104, 0.6112, 0.0003176, 0.3435, 0.002159, 0.3421, 0.00216, 0.3421, 0.0006109, 0.3435, 0.0003104, 0.3421, 0.00216, 0.3403, 0.002203, 0.3403, 0.001346, 0.3421, 0.0006109, 0.3393, 0.002275, 0.3403, 0.001346, 0.3403, 0.002203, 0.3421, 0.7203, 0.3409, 0.7198, 0.3409, 0.7192, 0.3421, 0.7192, 0.3435, 0.7206, 0.3421, 0.7203, 0.3421, 0.7192, 0.3435, 0.7192, 0.6111, 0.7206, 0.3435, 0.7206, 0.3435, 0.7192, 0.6111, 0.7186, 0.615, 0.002171, 0.6149, 0.7188, 0.6111, 0.7186, 0.6112, 0.002345, 0.6175, 0.7206, 0.6149, 0.7206, 0.6149, 0.7188, 0.6175, 0.7188, 0.6175, 0.7206, 0.6175, 0.7188, 0.6634, 0.7187, 0.6634, 0.7206, 0.6634, 0.7206, 0.6634, 0.7187, 0.6642, 0.7187, 0.6642, 0.7203, 0.6651, 0.002151, 0.6651, 0.7188, 0.6642, 0.7187, 0.6642, 0.002159, 0.6651, 0.7197, 0.6651, 0.7188, 0.6657, 0.7188, 0.3409, 0.7198, 0.3393, 0.7191, 0.3409, 0.7192, 0.3421, 0.7192, 0.3409, 0.7192, 0.3403, 0.002203, 0.3421, 0.00216, 0.3435, 0.7192, 0.3421, 0.7192, 0.3421, 0.00216, 0.3435, 0.002159, 0.6111, 0.7186, 0.3435, 0.7192, 0.3435, 0.002159, 0.6112, 0.002345, 0.615, 0.0003203, 0.615, 0.002171, 0.6112, 0.002345, 0.6112, 0.0003176, 0.6175, 0.7188, 0.6149, 0.7188, 0.615, 0.002171, 0.6178, 0.002131, 0.6175, 0.7188, 0.6178, 0.002131, 0.6634, 0.002161, 0.6634, 0.7187, 0.6634, 0.7187, 0.6634, 0.002161, 0.6642, 0.002159, 0.6642, 0.7187, 0.6651, 0.001225, 0.6651, 0.002151, 0.6642, 0.002159, 0.6642, 0.0005597, 0.6651, 0.7188, 0.6651, 0.002151, 0.6657, 0.002138, 0.6657, 0.7188, 0.3393, 0.7191, 0.3393, 0.002275, 0.3403, 0.002203, 0.3409, 0.7192, 0.8543, 0.6472, 0.85, 0.6462, 0.8502, 0.6442, 0.8546, 0.6453, 0.9283, 0.7173, 0.9276, 0.7182, 0.901, 0.7087, 0.9017, 0.708, 0.6848, 0.6985, 0.684, 0.6978, 0.6841, 0.6696, 0.6848, 0.6703, 0.9286, 0.668, 0.9286, 0.6706, 0.9019, 0.6645, 0.9019, 0.6621, 0.9286, 0.05043, 0.9286, 0.05379, 0.9019, 0.05942, 0.9019, 0.05639, 0.8494, 0.0003104, 0.8494, 0.7573, 0.8344, 0.7308, 0.8344, 0.02685, 0.9286, 0.002059, 0.9286, 0.0476, 0.9019, 0.05369, 0.9019, 0.01129, 0.9286, 0.05379, 0.9286, 0.3574, 0.9019, 0.3426, 0.9019, 0.05942, 0.9286, 0.0476, 0.9286, 0.05043, 0.9019, 0.05639, 0.9019, 0.05369, 0.9286, 0.6706, 0.9286, 0.7164, 0.9019, 0.7072, 0.9019, 0.6645, 0.9286, 0.6646, 0.9286, 0.668, 0.9019, 0.6621, 0.9019, 0.659, 0.6819, 0.701, 0.6812, 0.7, 0.6812, 0.6696, 0.6819, 0.6705, 0.9286, 0.7164, 0.9283, 0.7173, 0.9017, 0.708, 0.9019, 0.7072, 0.9286, 0.3574, 0.9283, 0.3583, 0.9016, 0.3434, 0.9019, 0.3426, 0.9283, 0.3583, 0.9274, 0.3589, 0.9008, 0.344, 0.9016, 0.3434, 0.9286, 0.361, 0.9286, 0.6646, 0.9019, 0.659, 0.9019, 0.3759, 0.9681, 0.0003104, 0.9681, 0.655, 0.9571, 0.6321, 0.9569, 0.03049, 0.6879, 0.6696, 0.6879, 0.6903, 0.687, 0.691, 0.687, 0.6703, 0.989, 0.3604, 0.9696, 0.3677, 0.9689, 0.3669, 0.9883, 0.3595, 0.9893, 0.3613, 0.9698, 0.3685, 0.9696, 0.3677, 0.989, 0.3604, 0.6922, 0.6696, 0.6922, 0.6918, 0.6914, 0.6927, 0.6914, 0.6705, 0.9889, 0.000937, 0.9695, 0.01189, 0.9687, 0.01129, 0.9881, 0.0003104, 0.9893, 0.001793, 0.9698, 0.0127, 0.9695, 0.01189, 0.9889, 0.000937, 0.9997, 0.5776, 0.9901, 0.5632, 0.9899, 0.02619, 0.9997, 0.0003104, 0.9563, 0.6998, 0.9444, 0.6819, 0.9444, 0.02118, 0.9563, 0.0003104, 0.0003105, 0.7265, 0.0003104, 0.0003104, 0.3387, 0.0003111, 0.3387, 0.7265])
me_cube.use_remesh_fix_poles = True
me_cube.use_remesh_preserve_attributes = False
me_cube.use_mirror_vertex_groups = False
me_cube.update()

# ---- objects
ob_ps_level0_flatscreentv_01 = bpy.data.objects.new('PS_Level0_FlatScreenTV_01', me_cube)

# ---- transforms, parenting, visibility, modifiers, constraints
ob_ps_level0_flatscreentv_01.location = (0.0, 0.0, 0.0)
ob_ps_level0_flatscreentv_01.lineart.crease_threshold = 0.0

# ---- collection membership
scene.collection.objects.link(ob_ps_level0_flatscreentv_01)

# ---- scene / render settings (as saved in the file)
scene.frame_start = 1; scene.frame_end = 250; scene.frame_set(43)
scene.render.engine = 'CYCLES'
scene.cycles.use_denoising = False
scene.cycles.samples = 128
scene.cycles.sampling_pattern = 'TABULATED_SOBOL'
scene.cycles.adaptive_min_samples = 50
scene.cycles.use_light_tree = False
scene.cycles.bake_type = 'NORMAL'
scene.view_settings.view_transform = 'Filmic'
bpy.context.view_layer.update()

# ---- added for rendering (the .blend has no active camera and no usable light): camera, sun
cam_auto = bpy.data.cameras.new('AutoCamera')
cam_auto.lens = 50.0
cam_auto.sensor_width = 36.0
cam_auto.clip_end = 1000.0
ob_auto_camera = bpy.data.objects.new('AutoCamera', cam_auto)
scene.collection.objects.link(ob_auto_camera)
ob_auto_camera.location = (2.30279, -2.72945, 2.37403)
ob_auto_camera.rotation_euler = (1.09748, -7.21219e-08, 0.694738)
scene.camera = ob_auto_camera
light_auto_sun = bpy.data.lights.new('AutoSun', 'SUN')
light_auto_sun.energy = 3.0
light_auto_sun.angle = 0.0523599
ob_auto_sun = bpy.data.objects.new('AutoSun', light_auto_sun)
scene.collection.objects.link(ob_auto_sun)
ob_auto_sun.rotation_euler = (0.872665, 0.174533, 0.523599)
bpy.context.view_layer.update()
